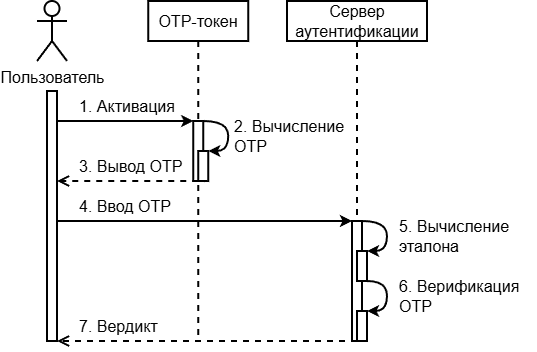

The diagram above was exported from draw.io. Its source (the exported page's mxGraphModel, read from the mxfile embedded in the PNG):
<mxGraphModel dx="1414" dy="859" grid="1" gridSize="10" guides="1" tooltips="1" connect="1" arrows="1" fold="1" page="1" pageScale="1" pageWidth="850" pageHeight="1100" math="0" shadow="0">
  <root>
    <mxCell id="0" />
    <mxCell id="1" parent="0" />
    <mxCell id="Ep34aSPLilnMP3tqHAct-1" parent="1" style="shape=umlActor;verticalLabelPosition=bottom;verticalAlign=top;html=1;outlineConnect=0;strokeWidth=2;" value="&lt;font style=&quot;font-size: 16px;&quot;&gt;Пользователь&lt;/font&gt;" vertex="1">
      <mxGeometry height="60" width="30" x="70" y="560" as="geometry" />
    </mxCell>
    <mxCell id="Ep34aSPLilnMP3tqHAct-2" parent="1" style="html=1;points=[];perimeter=orthogonalPerimeter;outlineConnect=0;targetShapes=umlLifeline;portConstraint=eastwest;newEdgeStyle={&quot;edgeStyle&quot;:&quot;elbowEdgeStyle&quot;,&quot;elbow&quot;:&quot;vertical&quot;,&quot;curved&quot;:0,&quot;rounded&quot;:0};strokeWidth=2;" value="" vertex="1">
      <mxGeometry height="250" width="10" x="80" y="650" as="geometry" />
    </mxCell>
    <mxCell id="Ep34aSPLilnMP3tqHAct-3" parent="1" style="shape=umlLifeline;perimeter=lifelinePerimeter;whiteSpace=wrap;html=1;container=0;dropTarget=0;collapsible=0;recursiveResize=0;outlineConnect=0;portConstraint=eastwest;newEdgeStyle={&quot;edgeStyle&quot;:&quot;elbowEdgeStyle&quot;,&quot;elbow&quot;:&quot;vertical&quot;,&quot;curved&quot;:0,&quot;rounded&quot;:0};strokeWidth=2;" value="&lt;font style=&quot;font-size: 16px;&quot;&gt;OTP-токен&lt;/font&gt;" vertex="1">
      <mxGeometry height="340" width="100" x="181.25" y="560" as="geometry" />
    </mxCell>
    <mxCell id="Ep34aSPLilnMP3tqHAct-12" parent="Ep34aSPLilnMP3tqHAct-3" style="html=1;points=[];perimeter=orthogonalPerimeter;outlineConnect=0;targetShapes=umlLifeline;portConstraint=eastwest;newEdgeStyle={&quot;edgeStyle&quot;:&quot;elbowEdgeStyle&quot;,&quot;elbow&quot;:&quot;vertical&quot;,&quot;curved&quot;:0,&quot;rounded&quot;:0};strokeWidth=2;" value="&lt;span style=&quot;color: rgba(0, 0, 0, 0); font-family: monospace; font-size: 0px; text-align: start;&quot;&gt;%3CmxGraphModel%3E%3Croot%3E%3CmxCell%20id%3D%220%22%2F%3E%3CmxCell%20id%3D%221%22%20parent%3D%220%22%2F%3E%3CmxCell%20id%3D%222%22%20value%3D%22%26lt%3Bfont%20style%3D%26quot%3Bfont-size%3A%2014px%3B%26quot%3B%26gt%3B%26lt%3Bb%26gt%3B1.%20%D0%92%D0%B2%D0%BE%D0%B4%20%D0%BB%D0%BE%D0%B3%D0%B8%D0%BD%D0%B0%26lt%3B%2Fb%26gt%3B%26lt%3B%2Ffont%26gt%3B%22%20style%3D%22text%3Bhtml%3D1%3Balign%3Dleft%3BverticalAlign%3Dmiddle%3Bresizable%3D0%3Bpoints%3D%5B%5D%3Bautosize%3D1%3BstrokeColor%3Dnone%3BfillColor%3Dnone%3B%22%20vertex%3D%221%22%20parent%3D%221%22%3E%3CmxGeometry%20x%3D%2270%22%20y%3D%22130%22%20width%3D%22130%22%20height%3D%2230%22%20as%3D%22geometry%22%2F%3E%3C%2FmxCell%3E%3C%2Froot%3E%3C%2FmxGraphModel%3E&lt;/span&gt;" vertex="1">
      <mxGeometry height="60" width="10" x="45" y="120" as="geometry" />
    </mxCell>
    <mxCell id="Ep34aSPLilnMP3tqHAct-5" parent="1" style="shape=umlLifeline;perimeter=lifelinePerimeter;whiteSpace=wrap;html=1;container=0;dropTarget=0;collapsible=0;recursiveResize=0;outlineConnect=0;portConstraint=eastwest;newEdgeStyle={&quot;edgeStyle&quot;:&quot;elbowEdgeStyle&quot;,&quot;elbow&quot;:&quot;vertical&quot;,&quot;curved&quot;:0,&quot;rounded&quot;:0};strokeWidth=2;" value="&lt;font style=&quot;font-size: 16px;&quot;&gt;Сервер аутентификации&lt;/font&gt;" vertex="1">
      <mxGeometry height="340" width="140" x="320" y="560" as="geometry" />
    </mxCell>
    <mxCell id="Ep34aSPLilnMP3tqHAct-23" parent="Ep34aSPLilnMP3tqHAct-5" style="html=1;points=[];perimeter=orthogonalPerimeter;outlineConnect=0;targetShapes=umlLifeline;portConstraint=eastwest;newEdgeStyle={&quot;edgeStyle&quot;:&quot;elbowEdgeStyle&quot;,&quot;elbow&quot;:&quot;vertical&quot;,&quot;curved&quot;:0,&quot;rounded&quot;:0};strokeWidth=2;" value="" vertex="1">
      <mxGeometry height="120" width="10" x="65" y="220" as="geometry" />
    </mxCell>
    <mxCell id="Ep34aSPLilnMP3tqHAct-14" parent="1" style="rounded=0;whiteSpace=wrap;html=1;strokeWidth=2;" value="" vertex="1">
      <mxGeometry height="30" width="10" x="231.25" y="710" as="geometry" />
    </mxCell>
    <mxCell id="Ep34aSPLilnMP3tqHAct-15" parent="1" style="text;html=1;align=left;verticalAlign=middle;resizable=0;points=[];autosize=1;strokeColor=none;fillColor=none;" value="&lt;font style=&quot;font-size: 16px;&quot;&gt;1. Активация&lt;/font&gt;" vertex="1">
      <mxGeometry height="30" width="120" x="110" y="650" as="geometry" />
    </mxCell>
    <mxCell id="Ep34aSPLilnMP3tqHAct-16" edge="1" parent="1" source="Ep34aSPLilnMP3tqHAct-2" style="endArrow=classic;html=1;rounded=0;strokeWidth=2;" target="Ep34aSPLilnMP3tqHAct-12" value="">
      <mxGeometry height="50" relative="1" width="50" as="geometry">
        <Array as="points">
          <mxPoint x="200" y="680" />
        </Array>
        <mxPoint x="360" y="720" as="sourcePoint" />
        <mxPoint x="495" y="720" as="targetPoint" />
      </mxGeometry>
    </mxCell>
    <mxCell id="Ep34aSPLilnMP3tqHAct-17" edge="1" parent="1" source="Ep34aSPLilnMP3tqHAct-12" style="curved=1;endArrow=classic;html=1;rounded=0;strokeWidth=2;entryX=1;entryY=0;entryDx=0;entryDy=0;" target="Ep34aSPLilnMP3tqHAct-14" value="">
      <mxGeometry height="50" relative="1" width="50" as="geometry">
        <Array as="points">
          <mxPoint x="261.25" y="680" />
          <mxPoint x="261.25" y="710" />
        </Array>
        <mxPoint x="281.25" y="710" as="sourcePoint" />
        <mxPoint x="286.25" y="740" as="targetPoint" />
      </mxGeometry>
    </mxCell>
    <mxCell id="Ep34aSPLilnMP3tqHAct-18" parent="1" style="text;html=1;align=left;verticalAlign=middle;resizable=0;points=[];autosize=1;strokeColor=none;fillColor=none;" value="&lt;font style=&quot;font-size: 16px;&quot;&gt;2. Вычисление&lt;/font&gt;&lt;div&gt;&lt;font style=&quot;font-size: 16px;&quot;&gt;OTP&lt;/font&gt;&lt;/div&gt;" vertex="1">
      <mxGeometry height="50" width="130" x="265" y="670" as="geometry" />
    </mxCell>
    <mxCell id="Ep34aSPLilnMP3tqHAct-19" edge="1" parent="1" source="Ep34aSPLilnMP3tqHAct-14" style="html=1;verticalAlign=bottom;endArrow=open;dashed=1;endSize=8;edgeStyle=elbowEdgeStyle;elbow=vertical;curved=0;rounded=0;strokeWidth=2;exitX=0;exitY=1;exitDx=0;exitDy=0;" target="Ep34aSPLilnMP3tqHAct-2" value="">
      <mxGeometry relative="1" x="0.0017" as="geometry">
        <mxPoint as="offset" />
        <Array as="points" />
        <mxPoint x="247.5" y="750" as="sourcePoint" />
        <mxPoint x="112.5" y="750" as="targetPoint" />
      </mxGeometry>
    </mxCell>
    <mxCell id="Ep34aSPLilnMP3tqHAct-20" parent="1" style="text;html=1;align=left;verticalAlign=middle;resizable=0;points=[];autosize=1;strokeColor=none;fillColor=none;" value="&lt;font style=&quot;font-size: 16px;&quot;&gt;3. Вывод OTP&lt;/font&gt;" vertex="1">
      <mxGeometry height="30" width="130" x="110" y="710" as="geometry" />
    </mxCell>
    <mxCell id="Ep34aSPLilnMP3tqHAct-24" edge="1" parent="1" source="Ep34aSPLilnMP3tqHAct-2" style="endArrow=classic;html=1;rounded=0;strokeWidth=2;" target="Ep34aSPLilnMP3tqHAct-23" value="">
      <mxGeometry height="50" relative="1" width="50" as="geometry">
        <Array as="points">
          <mxPoint x="290" y="780" />
          <mxPoint x="360" y="780" />
        </Array>
        <mxPoint x="370" y="790" as="sourcePoint" />
        <mxPoint x="545" y="790" as="targetPoint" />
      </mxGeometry>
    </mxCell>
    <mxCell id="Ep34aSPLilnMP3tqHAct-25" parent="1" style="text;html=1;align=left;verticalAlign=middle;resizable=0;points=[];autosize=1;strokeColor=none;fillColor=none;" value="&lt;font style=&quot;font-size: 16px;&quot;&gt;4. Ввод OTP&lt;/font&gt;" vertex="1">
      <mxGeometry height="30" width="120" x="110" y="750" as="geometry" />
    </mxCell>
    <mxCell id="Ep34aSPLilnMP3tqHAct-26" parent="1" style="rounded=0;whiteSpace=wrap;html=1;strokeWidth=2;" value="" vertex="1">
      <mxGeometry height="30" width="10" x="390" y="810" as="geometry" />
    </mxCell>
    <mxCell id="Ep34aSPLilnMP3tqHAct-27" edge="1" parent="1" source="Ep34aSPLilnMP3tqHAct-23" style="curved=1;endArrow=classic;html=1;rounded=0;strokeWidth=2;entryX=1;entryY=0;entryDx=0;entryDy=0;" target="Ep34aSPLilnMP3tqHAct-26" value="">
      <mxGeometry height="50" relative="1" width="50" as="geometry">
        <Array as="points">
          <mxPoint x="420" y="780" />
          <mxPoint x="420" y="810" />
        </Array>
        <mxPoint x="410" y="780" as="sourcePoint" />
        <mxPoint x="415" y="810" as="targetPoint" />
      </mxGeometry>
    </mxCell>
    <mxCell id="Ep34aSPLilnMP3tqHAct-28" parent="1" style="text;html=1;align=left;verticalAlign=middle;resizable=0;points=[];autosize=1;strokeColor=none;fillColor=none;" value="&lt;font style=&quot;font-size: 16px;&quot;&gt;5. Вычисление&lt;/font&gt;&lt;div&gt;&lt;font style=&quot;font-size: 16px;&quot;&gt;эталона&lt;/font&gt;&lt;/div&gt;" vertex="1">
      <mxGeometry height="50" width="130" x="430" y="770" as="geometry" />
    </mxCell>
    <mxCell id="Ep34aSPLilnMP3tqHAct-30" parent="1" style="rounded=0;whiteSpace=wrap;html=1;strokeWidth=2;" value="" vertex="1">
      <mxGeometry height="30" width="10" x="390" y="870" as="geometry" />
    </mxCell>
    <mxCell id="Ep34aSPLilnMP3tqHAct-31" edge="1" parent="1" source="Ep34aSPLilnMP3tqHAct-26" style="curved=1;endArrow=classic;html=1;rounded=0;strokeWidth=2;entryX=1;entryY=0;entryDx=0;entryDy=0;exitX=1;exitY=1;exitDx=0;exitDy=0;" target="Ep34aSPLilnMP3tqHAct-30" value="">
      <mxGeometry height="50" relative="1" width="50" as="geometry">
        <Array as="points">
          <mxPoint x="420" y="840" />
          <mxPoint x="420" y="870" />
        </Array>
        <mxPoint x="405" y="840" as="sourcePoint" />
        <mxPoint x="410" y="870" as="targetPoint" />
      </mxGeometry>
    </mxCell>
    <mxCell id="Ep34aSPLilnMP3tqHAct-32" parent="1" style="text;html=1;align=left;verticalAlign=middle;resizable=0;points=[];autosize=1;strokeColor=none;fillColor=none;" value="&lt;font style=&quot;font-size: 16px;&quot;&gt;6. Верификация&lt;/font&gt;&lt;div&gt;&lt;font style=&quot;font-size: 16px;&quot;&gt;OTP&lt;/font&gt;&lt;/div&gt;" vertex="1">
      <mxGeometry height="50" width="140" x="430" y="830" as="geometry" />
    </mxCell>
    <mxCell id="Ep34aSPLilnMP3tqHAct-34" edge="1" parent="1" source="Ep34aSPLilnMP3tqHAct-30" style="html=1;verticalAlign=bottom;endArrow=open;dashed=1;endSize=8;edgeStyle=elbowEdgeStyle;elbow=vertical;curved=0;rounded=0;strokeWidth=2;exitX=0;exitY=1;exitDx=0;exitDy=0;" target="Ep34aSPLilnMP3tqHAct-2" value="">
      <mxGeometry relative="1" x="0.0017" as="geometry">
        <mxPoint as="offset" />
        <Array as="points">
          <mxPoint x="300" y="900" />
        </Array>
        <mxPoint x="510" y="890" as="sourcePoint" />
        <mxPoint x="330" y="890" as="targetPoint" />
      </mxGeometry>
    </mxCell>
    <mxCell id="Ep34aSPLilnMP3tqHAct-35" parent="1" style="text;html=1;align=left;verticalAlign=middle;resizable=0;points=[];autosize=1;strokeColor=none;fillColor=none;" value="&lt;font style=&quot;font-size: 16px;&quot;&gt;7. Вердикт&lt;/font&gt;" vertex="1">
      <mxGeometry height="30" width="100" x="110" y="870" as="geometry" />
    </mxCell>
  </root>
</mxGraphModel>